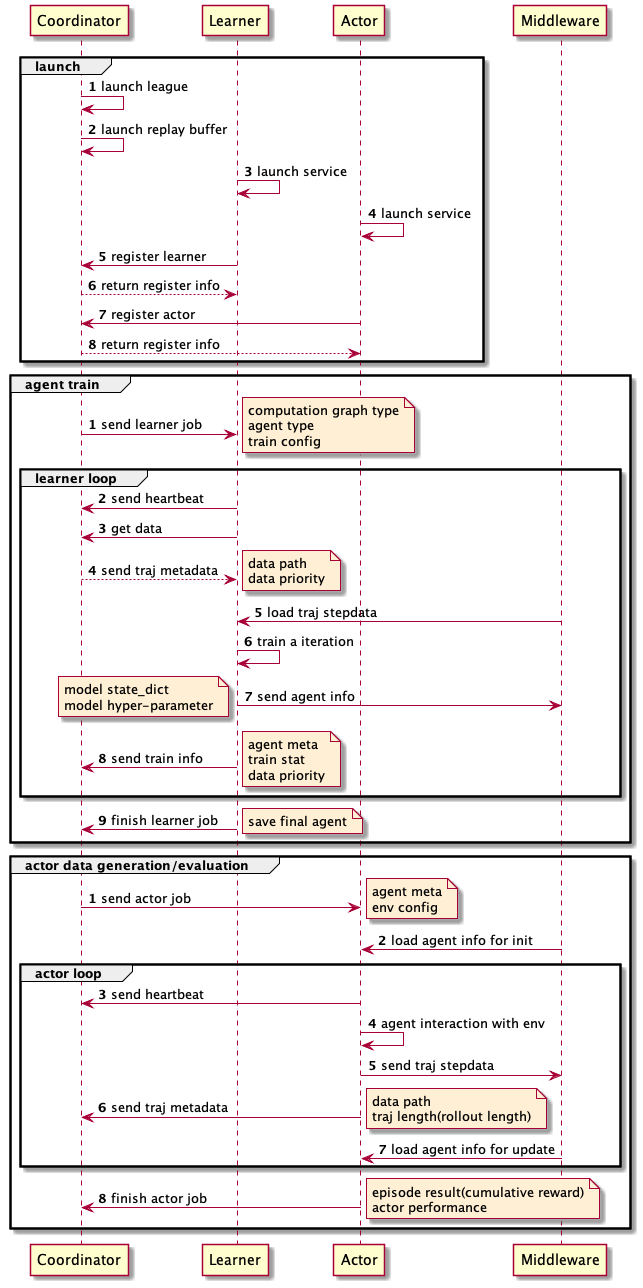

The diagram above was rendered by PlantUML. Its source (embedded in the PNG):
@startuml
skinparam NoteBackgroundColor PapayaWhip

autonumber

participant Coordinator
participant Learner
participant Actor
participant Middleware

group launch
Coordinator->Coordinator: launch league
Coordinator->Coordinator: launch replay buffer
Learner->Learner: launch service
Actor->Actor: launch service
Learner->Coordinator: register learner
Coordinator-->Learner: return register info
Actor->Coordinator: register actor
Coordinator-->Actor: return register info
end

autonumber
group agent train
Coordinator->Learner: send learner job
note right
computation graph type
agent type
train config
end note
group learner loop
Learner->Coordinator: send heartbeat
Learner->Coordinator: get data
Coordinator-->Learner: send traj metadata
note right
data path
data priority
end note
Middleware->Learner: load traj stepdata
Learner->Learner: train a iteration
Learner->Middleware: send agent info
note left
model state_dict
model hyper-parameter
end note
Learner->Coordinator: send train info
note right
agent meta
train stat
data priority
end note
end
Learner->Coordinator: finish learner job
note right
save final agent
end note
end

autonumber
group actor data generation/evaluation
Coordinator->Actor: send actor job
note right
agent meta
env config
end note
Middleware->Actor: load agent info for init
group actor loop
Actor->Coordinator: send heartbeat
Actor->Actor: agent interaction with env
Actor->Middleware: send traj stepdata
Actor->Coordinator: send traj metadata
note right
data path
traj length(rollout length)
end note
Middleware->Actor: load agent info for update
end group
Actor->Coordinator: finish actor job
note right
episode result(cumulative reward)
actor performance
end note
end group


@enduml